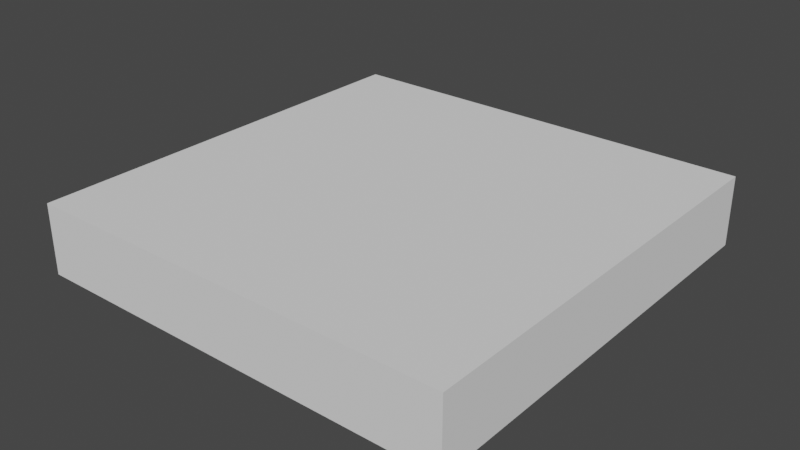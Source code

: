 # Source: Surgery_Room_1.blend  (saved by Blender 3.6.11; exported with 4.5.12 LTS)
import bpy
from mathutils import Matrix  # noqa: F401  (used for matrix-valued properties, if any)

bpy.ops.wm.read_factory_settings(use_empty=True)
scene = bpy.context.scene
scene.name = 'Scene'

# ---- collections
col_collection = bpy.data.collections.new('Collection'); scene.collection.children.link(col_collection)

# ---- world
world_world = bpy.data.worlds.new('World'); scene.world = world_world
world_world.use_nodes = True; world_world.node_tree.nodes.clear()
_N = world_world.node_tree.nodes; _L = world_world.node_tree.links
n0 = _N.new('ShaderNodeOutputWorld'); n0.name = 'World Output'; n0.location = (300, 300)
n1 = _N.new('ShaderNodeBackground'); n1.name = 'Background'; n1.location = (10, 300)
n1.inputs[0].default_value = (0.05088, 0.05088, 0.05088, 1.0)
_L.new(n1.outputs[0], n0.inputs[0])
n0.is_active_output = True
world_world.color = (0.05088, 0.05088, 0.05088)
world_world.use_sun_shadow = False
world_world.sun_shadow_jitter_overblur = 0.0

# ---- meshes
me_cube_003 = bpy.data.meshes.new('Cube.003')
me_cube_003.from_pydata([(-15.0, -15.0, -15.0), (-15.0, -15.0, 15.0), (-15.0, 15.0, -15.0), (-15.0, 15.0, 15.0), (15.0, -15.0, -15.0), (15.0, -15.0, 15.0), (15.0, 15.0, -15.0), (15.0, 15.0, 15.0), (0.0, 15.0, -15.0), (0.0, 15.0, 15.0), (0.0, -15.0, -15.0), (0.0, -15.0, 15.0), (12.0, 15.0, 15.0), (12.0, -15.0, -15.0), (12.0, 15.0, -15.0), (12.0, -15.0, 15.0), (0.0, -15.5, 15.0), (12.0, -15.5, -15.0), (0.0, 15.0, -9.0), (12.0, 15.0, -9.0), (15.0, -15.5, -15.0), (15.0, -15.5, -9.0), (0.0, 15.0, 9.0), (12.0, 15.0, 9.0), (-15.0, -15.5, 15.0), (-15.0, -15.5, 9.0), (0.0, 15.0, 2.997), (12.0, 15.0, 2.997), (-15.0, 8.0, -15.0), (-15.0, 8.0, 15.0), (15.0, 8.0, -15.0), (15.0, 8.0, 15.0), (0.0, 8.0, 15.0), (0.0, 8.0, -15.0), (12.0, 8.0, 15.0), (12.0, 8.0, -15.0), (-15.5, 15.0, 15.0), (-15.0, 8.0, -8.999), (-15.5, 10.0, 15.0), (-15.0, 15.5, -15.0), (-15.0, 8.0, 3.0), (-15.5, -15.0, 15.0), (-15.0, 10.0, 15.0), (15.0, 10.0, -15.0), (-15.0, 10.0, -8.999), (-15.0, 15.5, -9.0), (-15.0, 10.0, 3.0), (-15.0, 10.0, -15.0), (15.0, 10.0, 15.0), (0.0, 10.0, 15.0), (0.0, 10.0, -15.0), (12.0, 10.0, 15.0), (12.0, 10.0, -15.0), (-15.5, -15.0, 9.0), (-15.5, -15.0, -15.0), (-15.5, 8.0, -15.0), (15.5, 15.0, -9.0), (15.5, 15.0, -15.0), (15.5, 10.0, -15.0), (15.5, 8.0, 15.0), (15.5, -15.0, 15.0), (15.5, -15.0, -9.0), (15.5, -15.0, -15.0), (15.5, 15.0, 2.997), (15.5, -15.0, 2.997), (15.5, 8.0, -9.0), (15.5, 15.0, 15.0), (15.5, 15.0, 9.0), (15.5, -15.0, 9.0), (15.5, 8.0, 9.0), (15.5, 8.0, 2.997), (15.5, 8.0, -15.0), (15.5, 10.0, 15.0), (15.5, 10.0, -9.0), (15.5, 10.0, 9.0), (15.5, 10.0, 2.997), (-15.5, 15.0, -9.0), (-15.5, 15.0, -15.0), (-15.5, -15.0, -9.0), (-15.5, 15.0, 2.997), (-15.5, 10.0, -9.0), (-15.5, -15.0, 2.997), (-15.5, 15.0, 9.0), (-15.5, 10.0, 9.0), (-15.5, 10.0, 2.997), (-15.5, 8.0, 15.0), (-15.5, 8.0, -9.0), (-15.5, 8.0, 9.0), (-15.5, 8.0, 2.997), (-15.5, 10.0, -15.0), (0.0, 15.5, -15.0), (12.0, 15.5, 15.0), (15.0, 15.5, 15.0), (15.0, 15.5, -9.0), (15.0, 15.5, -15.0), (12.0, 15.5, -15.0), (-15.0, 15.5, 15.0), (0.0, 15.5, 15.0), (0.0, 15.5, -9.0), (12.0, 15.5, -9.0), (-15.0, 15.5, 2.997), (15.0, 15.5, 2.997), (0.0, 15.5, 2.997), (12.0, 15.5, 2.997), (-15.0, 15.5, 9.0), (15.0, 15.5, 9.0), (0.0, 15.5, 9.0), (12.0, 15.5, 9.0), (-15.5, 15.5, -15.0), (-15.5, 15.5, -9.0), (15.5, 15.5, -9.0), (15.5, 15.5, -15.0), (-15.5, 15.5, 15.0), (15.5, 15.5, 2.997), (15.5, 15.5, 15.0), (15.5, 15.5, 9.0), (-15.5, 15.5, 2.997), (-15.5, 15.5, 9.0), (-15.0, -15.5, -15.0), (0.0, -15.5, -15.0), (12.0, -15.5, 15.0), (0.0, -15.5, -9.0), (15.0, -15.5, 15.0), (12.0, -15.5, -9.0), (-15.0, -15.5, -9.0), (15.0, -15.5, 2.997), (0.0, -15.5, 2.997), (12.0, -15.5, 2.997), (-15.0, -15.5, 2.997), (15.0, -15.5, 9.0), (0.0, -15.5, 9.0), (12.0, -15.5, 9.0), (-15.5, -15.5, 9.0), (-15.5, -15.5, 15.0), (15.5, -15.5, 9.0), (15.5, -15.5, 15.0), (15.5, -15.5, -15.0), (15.5, -15.5, -9.0), (15.5, -15.5, 2.997), (-15.5, -15.5, -15.0), (-15.5, -15.5, -9.0), (-15.5, -15.5, 2.997), (15.0, -15.0, -8.999), (15.0, 15.0, -8.999), (15.0, 8.0, -8.999), (15.0, 10.0, -8.999), (15.0, -15.0, 3.003), (15.0, 15.0, 3.003), (15.0, 8.0, 3.003), (15.0, 10.0, 3.003), (15.0, -15.0, 9.004), (15.0, 15.0, 9.004), (15.0, 8.0, 9.004), (15.0, 10.0, 9.004), (-15.0, -15.0, -8.999), (-15.0, 15.0, -8.999), (0.0, -15.0, -8.999), (-15.0, -15.0, 3.004), (-15.0, 15.0, 3.004), (12.0, -15.0, -8.999), (-15.0, -15.0, 9.005), (-15.0, 15.0, 9.005), (-15.0, 8.0, 9.005), (-15.0, 10.0, 9.005), (0.0, -15.0, 3.004), (12.0, -15.0, 3.004), (0.0, -15.0, 9.005), (12.0, -15.0, 9.005)], [], [(63, 113, 115, 67), (6, 57, 111, 94), (19, 99, 98, 18), (6, 43, 145, 143), (35, 13, 4, 30), (32, 11, 1, 29), (34, 15, 11, 32), (28, 0, 10, 33), (30, 4, 142, 144), (3, 36, 112, 96), (15, 5, 122, 120), (31, 5, 15, 34), (33, 10, 13, 35), (9, 3, 96, 97), (76, 109, 108, 77), (68, 134, 138, 64), (27, 103, 99, 19), (11, 15, 120, 16), (61, 137, 136, 62), (6, 43, 58, 57), (12, 9, 97, 91), (42, 29, 85, 38), (10, 0, 118, 119), (82, 117, 116, 79), (54, 139, 140, 78), (13, 10, 119, 17), (7, 12, 91, 92), (26, 102, 106, 22), (78, 140, 141, 81), (28, 55, 86, 37), (8, 14, 95, 90), (48, 7, 66, 72), (53, 132, 133, 41), (60, 135, 134, 68), (57, 111, 110, 56), (62, 4, 20, 136), (31, 48, 72, 59), (47, 2, 77, 89), (2, 8, 90, 39), (30, 4, 62, 71), (40, 88, 84, 46), (1, 11, 16, 24), (50, 33, 35, 52), (48, 31, 34, 51), (47, 28, 33, 50), (51, 34, 32, 49), (49, 32, 29, 42), (52, 35, 30, 43), (41, 1, 24, 133), (44, 80, 89, 47), (66, 7, 92, 114), (14, 52, 43, 6), (9, 49, 42, 3), (12, 51, 49, 9), (2, 47, 50, 8), (7, 48, 51, 12), (8, 50, 52, 14), (67, 115, 114, 66), (0, 54, 139, 118), (4, 13, 17, 20), (3, 42, 38, 36), (29, 1, 41, 85), (69, 59, 60, 68), (71, 65, 61, 62), (70, 69, 68, 64), (65, 70, 64, 61), (73, 75, 70, 65), (75, 74, 69, 70), (58, 73, 65, 71), (74, 72, 59, 69), (67, 66, 72, 74), (57, 56, 73, 58), (63, 67, 74, 75), (56, 63, 75, 73), (43, 30, 71, 58), (5, 31, 59, 60), (83, 38, 36, 82), (89, 80, 76, 77), (84, 83, 82, 79), (80, 84, 79, 76), (78, 81, 88, 86), (81, 53, 87, 88), (54, 78, 86, 55), (53, 41, 85, 87), (88, 87, 83, 84), (87, 85, 38, 83), (81, 141, 132, 53), (0, 28, 55, 54), (46, 84, 80, 44), (5, 60, 135, 122), (18, 98, 102, 26), (36, 112, 117, 82), (64, 138, 137, 61), (37, 86, 88, 40), (45, 109, 116, 100), (107, 91, 92, 105), (101, 113, 110, 93), (104, 96, 97, 106), (106, 97, 91, 107), (90, 98, 99, 95), (39, 45, 98, 90), (95, 99, 93, 94), (100, 104, 106, 102), (93, 110, 111, 94), (103, 107, 105, 101), (99, 103, 101, 93), (45, 100, 102, 98), (39, 108, 109, 45), (105, 115, 113, 101), (92, 114, 115, 105), (104, 117, 112, 96), (100, 116, 117, 104), (23, 107, 103, 27), (77, 2, 39, 108), (14, 6, 94, 95), (79, 116, 109, 76), (22, 106, 107, 23), (56, 110, 113, 63), (130, 16, 24, 25), (131, 120, 16, 130), (129, 122, 120, 131), (20, 21, 123, 17), (17, 123, 121, 119), (119, 121, 124, 118), (125, 129, 131, 127), (127, 131, 130, 126), (126, 130, 25, 128), (124, 140, 139, 118), (121, 126, 128, 124), (123, 127, 126, 121), (21, 125, 127, 123), (125, 138, 134, 129), (129, 134, 135, 122), (20, 136, 137, 21), (21, 137, 138, 125), (25, 132, 141, 128), (128, 141, 140, 124), (24, 133, 132, 25), (30, 144, 145, 43), (143, 145, 149, 147), (144, 142, 146, 148), (144, 148, 149, 145), (147, 149, 153, 151), (148, 146, 150, 152), (148, 152, 153, 149), (153, 48, 7, 151), (48, 153, 152, 31), (31, 152, 150, 5), (143, 19, 14, 6), (19, 143, 147, 27), (27, 147, 151, 23), (12, 23, 151, 7), (14, 19, 18, 8), (9, 22, 23, 12), (47, 2, 155, 44), (28, 37, 154, 0), (44, 155, 158, 46), (37, 40, 157, 154), (46, 158, 161, 163), (40, 162, 160, 157), (161, 3, 42, 163), (46, 163, 162, 40), (162, 163, 42, 29), (160, 162, 29, 1), (8, 18, 155, 2), (26, 158, 155, 18), (22, 161, 158, 26), (3, 161, 22, 9), (10, 156, 159, 13), (156, 164, 165, 159), (164, 166, 167, 165), (159, 142, 4, 13), (146, 142, 159, 165), (150, 146, 165, 167), (154, 156, 10, 0), (154, 157, 164, 156), (157, 160, 166, 164), (5, 150, 167, 15), (167, 166, 11, 15), (166, 160, 1, 11), (47, 89, 55, 28)])
_uv = me_cube_003.uv_layers.new(name='UVMap')
_uv.uv.foreach_set('vector', [0.525, 0.5, 0.525, 0.5, 0.575, 0.5, 0.575, 0.5, 0.375, 0.5, 0.375, 0.5, 0.375, 0.5, 0.375, 0.5, 0.0, 0.0, 0.0, 0.0, 0.0, 0.0, 0.0, 0.0, 0.375, 0.5, 0.375, 0.542, 0.375, 0.542, 0.375, 0.5, 0.35, 0.5588, 0.35, 0.75, 0.375, 0.75, 0.375, 0.5588, 0.75, 0.5588, 0.75, 0.75, 0.875, 0.75, 0.875, 0.5588, 0.65, 0.5588, 0.65, 0.75, 0.75, 0.75, 0.75, 0.5588, 0.125, 0.5588, 0.125, 0.75, 0.25, 0.75, 0.25, 0.5588, 0.375, 0.5588, 0.375, 0.75, 0.375, 0.75, 0.375, 0.5588, 0.875, 0.5, 0.875, 0.5, 0.875, 0.5, 0.875, 0.5, 0.65, 0.75, 0.625, 0.75, 0.625, 0.75, 0.65, 0.75, 0.625, 0.5588, 0.625, 0.75, 0.65, 0.75, 0.65, 0.5588, 0.25, 0.5588, 0.25, 0.75, 0.35, 0.75, 0.35, 0.5588, 0.75, 0.5, 0.875, 0.5, 0.875, 0.5, 0.75, 0.5, 0.425, 0.25, 0.425, 0.25, 0.375, 0.25, 0.375, 0.25, 0.575, 0.75, 0.575, 0.75, 0.525, 0.75, 0.525, 0.75, 0.0, 0.0, 0.0, 0.0, 0.0, 0.0, 0.0, 0.0, 0.75, 0.75, 0.65, 0.75, 0.65, 0.75, 0.75, 0.75, 0.425, 0.75, 0.425, 0.75, 0.375, 0.75, 0.375, 0.75, 0.375, 0.5, 0.375, 0.542, 0.375, 0.542, 0.375, 0.5, 0.65, 0.5, 0.75, 0.5, 0.75, 0.5, 0.65, 0.5, 0.875, 0.542, 0.875, 0.5588, 0.875, 0.5588, 0.875, 0.542, 0.25, 0.75, 0.125, 0.75, 0.125, 0.75, 0.25, 0.75, 0.575, 0.25, 0.575, 0.25, 0.525, 0.25, 0.525, 0.25, 0.375, 0.0, 0.375, 0.0, 0.425, 0.0, 0.425, 0.0, 0.35, 0.75, 0.25, 0.75, 0.25, 0.75, 0.35, 0.75, 0.625, 0.5, 0.65, 0.5, 0.65, 0.5, 0.625, 0.5, 0.0, 0.0, 0.0, 0.0, 0.0, 0.0, 0.0, 0.0, 0.425, 0.0, 0.425, 0.0, 0.525, 0.0, 0.525, 0.0, 0.0, 0.0, 0.0, 0.0, 0.0, 0.0, 0.0, 0.0, 0.25, 0.5, 0.35, 0.5, 0.35, 0.5, 0.25, 0.5, 0.625, 0.542, 0.625, 0.5, 0.625, 0.5, 0.625, 0.542, 0.575, 0.0, 0.575, 0.0, 0.625, 0.0, 0.625, 0.0, 0.625, 0.75, 0.625, 0.75, 0.575, 0.75, 0.575, 0.75, 0.375, 0.5, 0.375, 0.5, 0.425, 0.5, 0.425, 0.5, 0.375, 0.75, 0.375, 0.75, 0.375, 0.75, 0.375, 0.75, 0.625, 0.5588, 0.625, 0.542, 0.625, 0.542, 0.625, 0.5588, 0.125, 0.542, 0.125, 0.5, 0.125, 0.5, 0.125, 0.542, 0.125, 0.5, 0.25, 0.5, 0.25, 0.5, 0.125, 0.5, 0.375, 0.5588, 0.375, 0.75, 0.375, 0.75, 0.375, 0.5588, 0.0, 0.0, 0.0, 0.0, 0.0, 0.0, 0.0, 0.0, 0.875, 0.75, 0.75, 0.75, 0.75, 0.75, 0.875, 0.75, 0.25, 0.542, 0.25, 0.5588, 0.35, 0.5588, 0.35, 0.542, 0.625, 0.542, 0.625, 0.5588, 0.65, 0.5588, 0.65, 0.542, 0.125, 0.542, 0.125, 0.5588, 0.25, 0.5588, 0.25, 0.542, 0.65, 0.542, 0.65, 0.5588, 0.75, 0.5588, 0.75, 0.542, 0.75, 0.542, 0.75, 0.5588, 0.875, 0.5588, 0.875, 0.542, 0.35, 0.542, 0.35, 0.5588, 0.375, 0.5588, 0.375, 0.542, 0.875, 0.75, 0.875, 0.75, 0.875, 0.75, 0.875, 0.75, 0.0, 0.0, 0.0, 0.0, 0.0, 0.0, 0.0, 0.0, 0.625, 0.5, 0.625, 0.5, 0.625, 0.5, 0.625, 0.5, 0.35, 0.5, 0.35, 0.542, 0.375, 0.542, 0.375, 0.5, 0.75, 0.5, 0.75, 0.542, 0.875, 0.542, 0.875, 0.5, 0.65, 0.5, 0.65, 0.542, 0.75, 0.542, 0.75, 0.5, 0.125, 0.5, 0.125, 0.542, 0.25, 0.542, 0.25, 0.5, 0.625, 0.5, 0.625, 0.542, 0.65, 0.542, 0.65, 0.5, 0.25, 0.5, 0.25, 0.542, 0.35, 0.542, 0.35, 0.5, 0.575, 0.5, 0.575, 0.5, 0.625, 0.5, 0.625, 0.5, 0.125, 0.75, 0.125, 0.75, 0.125, 0.75, 0.125, 0.75, 0.375, 0.75, 0.35, 0.75, 0.35, 0.75, 0.375, 0.75, 0.875, 0.5, 0.875, 0.542, 0.875, 0.542, 0.875, 0.5, 0.875, 0.5588, 0.875, 0.75, 0.875, 0.75, 0.875, 0.5588, 0.575, 0.5588, 0.625, 0.5588, 0.625, 0.75, 0.575, 0.75, 0.375, 0.5588, 0.425, 0.5588, 0.425, 0.75, 0.375, 0.75, 0.525, 0.5588, 0.575, 0.5588, 0.575, 0.75, 0.525, 0.75, 0.425, 0.5588, 0.525, 0.5588, 0.525, 0.75, 0.425, 0.75, 0.425, 0.542, 0.525, 0.542, 0.525, 0.5588, 0.425, 0.5588, 0.525, 0.542, 0.575, 0.542, 0.575, 0.5588, 0.525, 0.5588, 0.375, 0.542, 0.425, 0.542, 0.425, 0.5588, 0.375, 0.5588, 0.575, 0.542, 0.625, 0.542, 0.625, 0.5588, 0.575, 0.5588, 0.575, 0.5, 0.625, 0.5, 0.625, 0.542, 0.575, 0.542, 0.375, 0.5, 0.425, 0.5, 0.425, 0.542, 0.375, 0.542, 0.525, 0.5, 0.575, 0.5, 0.575, 0.542, 0.525, 0.542, 0.425, 0.5, 0.525, 0.5, 0.525, 0.542, 0.425, 0.542, 0.375, 0.542, 0.375, 0.5588, 0.375, 0.5588, 0.375, 0.542, 0.625, 0.75, 0.625, 0.5588, 0.625, 0.5588, 0.625, 0.75, 0.575, 0.208, 0.625, 0.208, 0.625, 0.25, 0.575, 0.25, 0.375, 0.208, 0.425, 0.208, 0.425, 0.25, 0.375, 0.25, 0.525, 0.208, 0.575, 0.208, 0.575, 0.25, 0.525, 0.25, 0.425, 0.208, 0.525, 0.208, 0.525, 0.25, 0.425, 0.25, 0.425, 0.0, 0.525, 0.0, 0.525, 0.1912, 0.425, 0.1912, 0.525, 0.0, 0.575, 0.0, 0.575, 0.1912, 0.525, 0.1912, 0.375, 0.0, 0.425, 0.0, 0.425, 0.1912, 0.375, 0.1912, 0.575, 0.0, 0.625, 0.0, 0.625, 0.1912, 0.575, 0.1912, 0.525, 0.1912, 0.575, 0.1912, 0.575, 0.208, 0.525, 0.208, 0.575, 0.1912, 0.625, 0.1912, 0.625, 0.208, 0.575, 0.208, 0.525, 0.0, 0.525, 0.0, 0.575, 0.0, 0.575, 0.0, 0.125, 0.75, 0.125, 0.5588, 0.125, 0.5588, 0.125, 0.75, 0.0, 0.0, 0.0, 0.0, 0.0, 0.0, 0.0, 0.0, 0.625, 0.75, 0.625, 0.75, 0.625, 0.75, 0.625, 0.75, 0.0, 0.0, 0.0, 0.0, 0.0, 0.0, 0.0, 0.0, 0.625, 0.25, 0.625, 0.25, 0.575, 0.25, 0.575, 0.25, 0.525, 0.75, 0.525, 0.75, 0.425, 0.75, 0.425, 0.75, 0.0, 0.0, 0.0, 0.0, 0.0, 0.0, 0.0, 0.0, 0.425, 0.25, 0.425, 0.25, 0.525, 0.25, 0.525, 0.25, 0.575, 0.475, 0.625, 0.475, 0.625, 0.5, 0.575, 0.5, 0.525, 0.5, 0.525, 0.5, 0.425, 0.5, 0.425, 0.5, 0.575, 0.25, 0.625, 0.25, 0.625, 0.375, 0.575, 0.375, 0.575, 0.375, 0.625, 0.375, 0.625, 0.475, 0.575, 0.475, 0.375, 0.375, 0.425, 0.375, 0.425, 0.475, 0.375, 0.475, 0.375, 0.25, 0.425, 0.25, 0.425, 0.375, 0.375, 0.375, 0.375, 0.475, 0.425, 0.475, 0.425, 0.5, 0.375, 0.5, 0.525, 0.25, 0.575, 0.25, 0.575, 0.375, 0.525, 0.375, 0.425, 0.5, 0.425, 0.5, 0.375, 0.5, 0.375, 0.5, 0.525, 0.475, 0.575, 0.475, 0.575, 0.5, 0.525, 0.5, 0.425, 0.475, 0.525, 0.475, 0.525, 0.5, 0.425, 0.5, 0.425, 0.25, 0.525, 0.25, 0.525, 0.375, 0.425, 0.375, 0.375, 0.25, 0.375, 0.25, 0.425, 0.25, 0.425, 0.25, 0.575, 0.5, 0.575, 0.5, 0.525, 0.5, 0.525, 0.5, 0.625, 0.5, 0.625, 0.5, 0.575, 0.5, 0.575, 0.5, 0.575, 0.25, 0.575, 0.25, 0.625, 0.25, 0.625, 0.25, 0.525, 0.25, 0.525, 0.25, 0.575, 0.25, 0.575, 0.25, 0.0, 0.0, 0.0, 0.0, 0.0, 0.0, 0.0, 0.0, 0.125, 0.5, 0.125, 0.5, 0.125, 0.5, 0.125, 0.5, 0.35, 0.5, 0.375, 0.5, 0.375, 0.5, 0.35, 0.5, 0.525, 0.25, 0.525, 0.25, 0.425, 0.25, 0.425, 0.25, 0.0, 0.0, 0.0, 0.0, 0.0, 0.0, 0.0, 0.0, 0.425, 0.5, 0.425, 0.5, 0.525, 0.5, 0.525, 0.5, 0.575, 0.875, 0.625, 0.875, 0.625, 1.0, 0.575, 1.0, 0.575, 0.775, 0.625, 0.775, 0.625, 0.875, 0.575, 0.875, 0.575, 0.75, 0.625, 0.75, 0.625, 0.775, 0.575, 0.775, 0.375, 0.75, 0.425, 0.75, 0.425, 0.775, 0.375, 0.775, 0.375, 0.775, 0.425, 0.775, 0.425, 0.875, 0.375, 0.875, 0.375, 0.875, 0.425, 0.875, 0.425, 1.0, 0.375, 1.0, 0.525, 0.75, 0.575, 0.75, 0.575, 0.775, 0.525, 0.775, 0.525, 0.775, 0.575, 0.775, 0.575, 0.875, 0.525, 0.875, 0.525, 0.875, 0.575, 0.875, 0.575, 1.0, 0.525, 1.0, 0.425, 1.0, 0.425, 1.0, 0.375, 1.0, 0.375, 1.0, 0.425, 0.875, 0.525, 0.875, 0.525, 1.0, 0.425, 1.0, 0.425, 0.775, 0.525, 0.775, 0.525, 0.875, 0.425, 0.875, 0.425, 0.75, 0.525, 0.75, 0.525, 0.775, 0.425, 0.775, 0.525, 0.75, 0.525, 0.75, 0.575, 0.75, 0.575, 0.75, 0.575, 0.75, 0.575, 0.75, 0.625, 0.75, 0.625, 0.75, 0.375, 0.75, 0.375, 0.75, 0.425, 0.75, 0.425, 0.75, 0.425, 0.75, 0.425, 0.75, 0.525, 0.75, 0.525, 0.75, 0.575, 1.0, 0.575, 1.0, 0.525, 1.0, 0.525, 1.0, 0.525, 1.0, 0.525, 1.0, 0.425, 1.0, 0.425, 1.0, 0.625, 1.0, 0.625, 1.0, 0.575, 1.0, 0.575, 1.0, 0.375, 0.5588, 0.375, 0.5588, 0.375, 0.542, 0.375, 0.542, 0.375, 0.5, 0.375, 0.542, 0.375, 0.542, 0.375, 0.5, 0.375, 0.5588, 0.375, 0.75, 0.375, 0.75, 0.375, 0.5588, 0.375, 0.5588, 0.375, 0.5588, 0.375, 0.542, 0.375, 0.542, 0.375, 0.5, 0.375, 0.542, 0.375, 0.542, 0.375, 0.5, 0.375, 0.5588, 0.375, 0.75, 0.375, 0.75, 0.375, 0.5588, 0.375, 0.5588, 0.375, 0.5588, 0.375, 0.542, 0.375, 0.542, 0.375, 0.542, 0.625, 0.542, 0.625, 0.5, 0.375, 0.5, 0.0, 0.0, 0.0, 0.0, 0.0, 0.0, 0.0, 0.0, 0.0, 0.0, 0.0, 0.0, 0.0, 0.0, 0.0, 0.0, 0.0, 0.0, 0.0, 0.0, 0.0, 0.0, 0.0, 0.0, 0.0, 0.0, 0.0, 0.0, 0.375, 0.5, 0.0, 0.0, 0.0, 0.0, 0.375, 0.5, 0.375, 0.5, 0.0, 0.0, 0.0, 0.0, 0.0, 0.0, 0.0, 0.0, 0.0, 0.0, 0.0, 0.0, 0.0, 0.0, 0.0, 0.0, 0.0, 0.0, 0.0, 0.0, 0.0, 0.0, 0.0, 0.0, 0.0, 0.0, 0.125, 0.542, 0.125, 0.5, 0.125, 0.5, 0.125, 0.542, 0.125, 0.5588, 0.125, 0.5588, 0.125, 0.75, 0.125, 0.75, 0.125, 0.542, 0.125, 0.5, 0.125, 0.5, 0.125, 0.542, 0.125, 0.5588, 0.125, 0.5588, 0.125, 0.75, 0.125, 0.75, 0.125, 0.542, 0.125, 0.5, 0.125, 0.5, 0.125, 0.542, 0.125, 0.5588, 0.125, 0.5588, 0.125, 0.75, 0.125, 0.75, 0.125, 0.5, 0.875, 0.5, 0.875, 0.542, 0.125, 0.542, 0.125, 0.542, 0.125, 0.542, 0.125, 0.5588, 0.125, 0.5588, 0.0, 0.0, 0.0, 0.0, 0.0, 0.0, 0.0, 0.0, 0.0, 0.0, 0.0, 0.0, 0.0, 0.0, 0.0, 0.0, 0.0, 0.0, 0.0, 0.0, 0.0, 0.0, 0.0, 0.0, 0.0, 0.0, 0.125, 0.5, 0.125, 0.5, 0.0, 0.0, 0.0, 0.0, 0.125, 0.5, 0.125, 0.5, 0.0, 0.0, 0.0, 0.0, 0.0, 0.0, 0.0, 0.0, 0.0, 0.0, 0.25, 0.75, 0.25, 0.75, 0.35, 0.75, 0.35, 0.75, 0.25, 0.75, 0.25, 0.75, 0.35, 0.75, 0.35, 0.75, 0.25, 0.75, 0.25, 0.75, 0.35, 0.75, 0.35, 0.75, 0.0, 0.0, 0.0, 0.0, 0.0, 0.0, 0.0, 0.0, 0.375, 0.75, 0.0, 0.0, 0.35, 0.75, 0.35, 0.75, 0.375, 0.75, 0.375, 0.75, 0.35, 0.75, 0.35, 0.75, 0.0, 0.0, 0.0, 0.0, 0.0, 0.0, 0.0, 0.0, 0.0, 0.0, 0.125, 0.75, 0.25, 0.75, 0.0, 0.0, 0.125, 0.75, 0.125, 0.75, 0.25, 0.75, 0.25, 0.75, 0.0, 0.0, 0.0, 0.0, 0.0, 0.0, 0.0, 0.0, 0.0, 0.0, 0.0, 0.0, 0.0, 0.0, 0.0, 0.0, 0.0, 0.0, 0.0, 0.0, 0.0, 0.0, 0.0, 0.0, 0.0, 0.0, 0.0, 0.0, 0.0, 0.0, 0.0, 0.0])
me_cube_003.update()

# ---- objects
ob_room = bpy.data.objects.new('Room', me_cube_003)

# ---- transforms, parenting, visibility, modifiers, constraints
ob_room.location = (0.0, 0.0, 0.0)
ob_room.scale = (1.0, 1.0, 0.1683)

# ---- collection membership
col_collection.objects.link(ob_room)

# ---- scene / render settings (as saved in the file)
scene.frame_start = 1; scene.frame_end = 250; scene.frame_set(1)
scene.render.engine = 'BLENDER_EEVEE_NEXT'
scene.cycles.sampling_pattern = 'TABULATED_SOBOL'
scene.view_settings.view_transform = 'Filmic'
bpy.context.view_layer.update()

# ---- added for rendering (the .blend has no active camera and no usable light): camera, sun
cam_auto = bpy.data.cameras.new('AutoCamera')
cam_auto.lens = 50.0
cam_auto.sensor_width = 36.0
cam_auto.clip_end = 1000.0
ob_auto_camera = bpy.data.objects.new('AutoCamera', cam_auto)
scene.collection.objects.link(ob_auto_camera)
ob_auto_camera.location = (40.8305, -48.9966, 32.6644)
ob_auto_camera.rotation_euler = (1.09748, -7.21219e-08, 0.694738)
scene.camera = ob_auto_camera
light_auto_sun = bpy.data.lights.new('AutoSun', 'SUN')
light_auto_sun.energy = 3.0
light_auto_sun.angle = 0.0523599
ob_auto_sun = bpy.data.objects.new('AutoSun', light_auto_sun)
scene.collection.objects.link(ob_auto_sun)
ob_auto_sun.rotation_euler = (0.872665, 0.174533, 0.523599)
bpy.context.view_layer.update()
